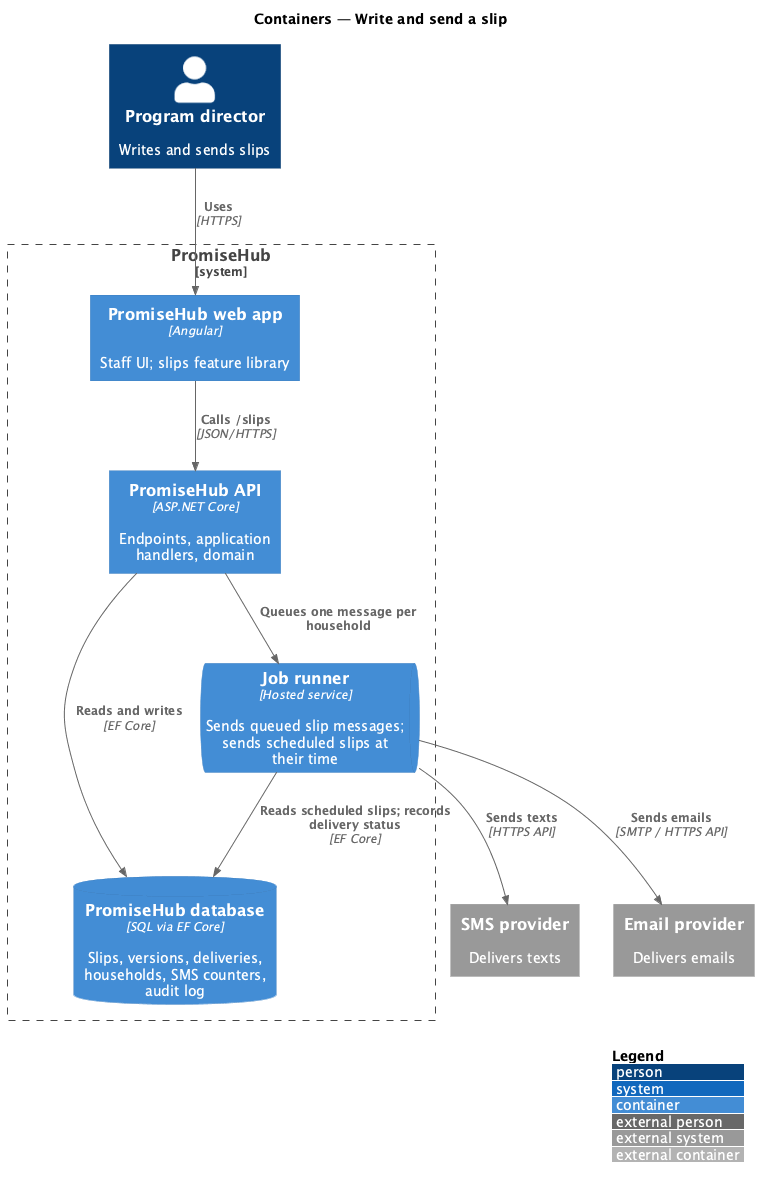

The diagram above was rendered by PlantUML. Its source (embedded in the PNG):
@startuml
!include <C4/C4_Container>
LAYOUT_WITH_LEGEND()
title Containers — Write and send a slip

Person(director, "Program director", "Writes and sends slips")
System_Boundary(promisehub, "PromiseHub") {
  Container(web, "PromiseHub web app", "Angular", "Staff UI; slips feature library")
  Container(api, "PromiseHub API", "ASP.NET Core", "Endpoints, application handlers, domain")
  ContainerDb(db, "PromiseHub database", "SQL via EF Core", "Slips, versions, deliveries, households, SMS counters, audit log")
  ContainerQueue(jobs, "Job runner", "Hosted service", "Sends queued slip messages; sends scheduled slips at their time")
}
System_Ext(sms, "SMS provider", "Delivers texts")
System_Ext(email, "Email provider", "Delivers emails")
Rel(director, web, "Uses", "HTTPS")
Rel(web, api, "Calls /slips", "JSON/HTTPS")
Rel(api, db, "Reads and writes", "EF Core")
Rel(api, jobs, "Queues one message per household")
Rel(jobs, db, "Reads scheduled slips; records delivery status", "EF Core")
Rel(jobs, sms, "Sends texts", "HTTPS API")
Rel(jobs, email, "Sends emails", "SMTP / HTTPS API")
@enduml